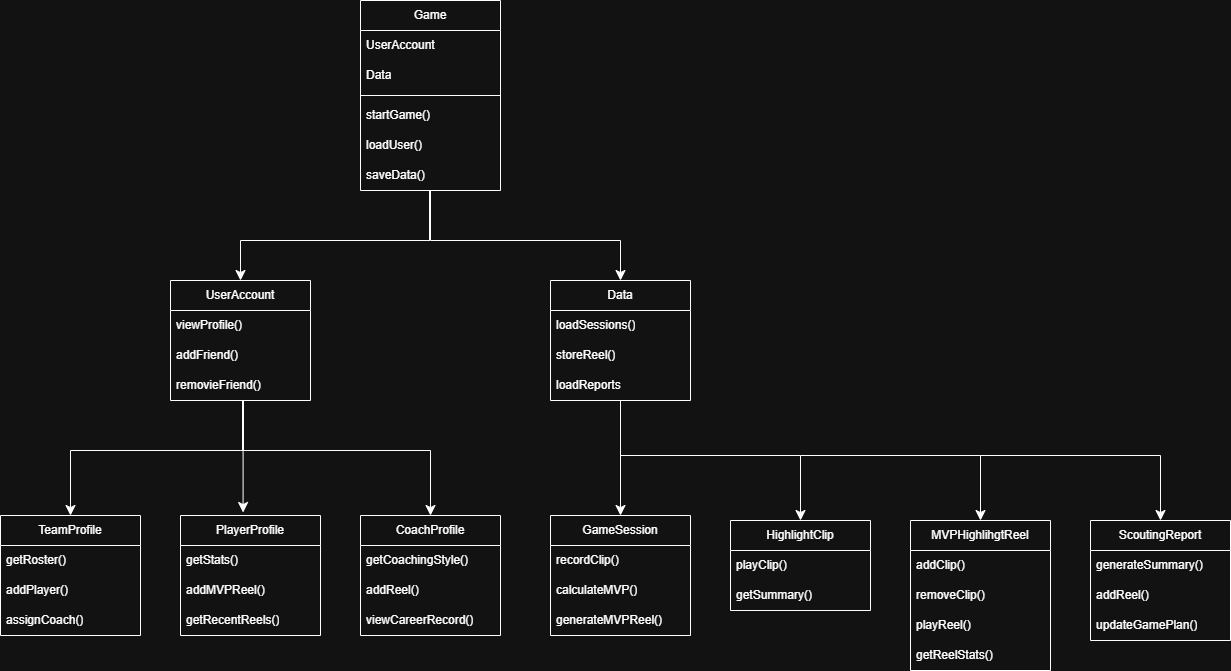

The diagram above was exported from draw.io. Its source (the exported page's mxGraphModel, read from the mxfile embedded in the PNG):
<mxGraphModel dx="2131" dy="561" grid="1" gridSize="10" guides="1" tooltips="1" connect="1" arrows="1" fold="1" page="1" pageScale="1" pageWidth="850" pageHeight="1100" math="0" shadow="0">
  <root>
    <mxCell id="0" />
    <mxCell id="1" parent="0" />
    <mxCell id="c-ll2ianLhNmMrGqL-5g-1" parent="1" style="swimlane;fontStyle=0;childLayout=stackLayout;horizontal=1;startSize=30;horizontalStack=0;resizeParent=1;resizeParentMax=0;resizeLast=0;collapsible=1;marginBottom=0;whiteSpace=wrap;html=1;" value="Game" vertex="1">
      <mxGeometry height="190" width="140" x="210" y="120" as="geometry" />
    </mxCell>
    <mxCell id="c-ll2ianLhNmMrGqL-5g-2" parent="c-ll2ianLhNmMrGqL-5g-1" style="text;strokeColor=none;fillColor=none;align=left;verticalAlign=middle;spacingLeft=4;spacingRight=4;overflow=hidden;points=[[0,0.5],[1,0.5]];portConstraint=eastwest;rotatable=0;whiteSpace=wrap;html=1;" value="UserAccount" vertex="1">
      <mxGeometry height="30" width="140" y="30" as="geometry" />
    </mxCell>
    <mxCell id="c-ll2ianLhNmMrGqL-5g-15" parent="c-ll2ianLhNmMrGqL-5g-1" style="text;strokeColor=none;fillColor=none;align=left;verticalAlign=middle;spacingLeft=4;spacingRight=4;overflow=hidden;points=[[0,0.5],[1,0.5]];portConstraint=eastwest;rotatable=0;whiteSpace=wrap;html=1;" value="Data" vertex="1">
      <mxGeometry height="30" width="140" y="60" as="geometry" />
    </mxCell>
    <mxCell id="c-ll2ianLhNmMrGqL-5g-16" parent="c-ll2ianLhNmMrGqL-5g-1" style="line;strokeWidth=1;rotatable=0;dashed=0;labelPosition=right;align=left;verticalAlign=middle;spacingTop=0;spacingLeft=6;points=[];portConstraint=eastwest;" value="" vertex="1">
      <mxGeometry height="10" width="140" y="90" as="geometry" />
    </mxCell>
    <mxCell id="c-ll2ianLhNmMrGqL-5g-13" parent="c-ll2ianLhNmMrGqL-5g-1" style="text;strokeColor=none;fillColor=none;align=left;verticalAlign=middle;spacingLeft=4;spacingRight=4;overflow=hidden;points=[[0,0.5],[1,0.5]];portConstraint=eastwest;rotatable=0;whiteSpace=wrap;html=1;" value="startGame()" vertex="1">
      <mxGeometry height="30" width="140" y="100" as="geometry" />
    </mxCell>
    <mxCell id="c-ll2ianLhNmMrGqL-5g-14" parent="c-ll2ianLhNmMrGqL-5g-1" style="text;strokeColor=none;fillColor=none;align=left;verticalAlign=middle;spacingLeft=4;spacingRight=4;overflow=hidden;points=[[0,0.5],[1,0.5]];portConstraint=eastwest;rotatable=0;whiteSpace=wrap;html=1;" value="loadUser()" vertex="1">
      <mxGeometry height="30" width="140" y="130" as="geometry" />
    </mxCell>
    <mxCell id="c-ll2ianLhNmMrGqL-5g-3" parent="c-ll2ianLhNmMrGqL-5g-1" style="text;strokeColor=none;fillColor=none;align=left;verticalAlign=middle;spacingLeft=4;spacingRight=4;overflow=hidden;points=[[0,0.5],[1,0.5]];portConstraint=eastwest;rotatable=0;whiteSpace=wrap;html=1;" value="saveData()" vertex="1">
      <mxGeometry height="30" width="140" y="160" as="geometry" />
    </mxCell>
    <mxCell id="c-ll2ianLhNmMrGqL-5g-5" parent="1" style="swimlane;fontStyle=0;childLayout=stackLayout;horizontal=1;startSize=30;horizontalStack=0;resizeParent=1;resizeParentMax=0;resizeLast=0;collapsible=1;marginBottom=0;whiteSpace=wrap;html=1;" value="UserAccount" vertex="1">
      <mxGeometry height="120" width="140" x="20" y="400" as="geometry" />
    </mxCell>
    <mxCell id="c-ll2ianLhNmMrGqL-5g-6" parent="c-ll2ianLhNmMrGqL-5g-5" style="text;strokeColor=none;fillColor=none;align=left;verticalAlign=middle;spacingLeft=4;spacingRight=4;overflow=hidden;points=[[0,0.5],[1,0.5]];portConstraint=eastwest;rotatable=0;whiteSpace=wrap;html=1;" value="viewProfile()" vertex="1">
      <mxGeometry height="30" width="140" y="30" as="geometry" />
    </mxCell>
    <mxCell id="c-ll2ianLhNmMrGqL-5g-7" parent="c-ll2ianLhNmMrGqL-5g-5" style="text;strokeColor=none;fillColor=none;align=left;verticalAlign=middle;spacingLeft=4;spacingRight=4;overflow=hidden;points=[[0,0.5],[1,0.5]];portConstraint=eastwest;rotatable=0;whiteSpace=wrap;html=1;" value="addFriend()" vertex="1">
      <mxGeometry height="30" width="140" y="60" as="geometry" />
    </mxCell>
    <mxCell id="c-ll2ianLhNmMrGqL-5g-42" parent="c-ll2ianLhNmMrGqL-5g-5" style="text;strokeColor=none;fillColor=none;align=left;verticalAlign=middle;spacingLeft=4;spacingRight=4;overflow=hidden;points=[[0,0.5],[1,0.5]];portConstraint=eastwest;rotatable=0;whiteSpace=wrap;html=1;" value="removieFriend()" vertex="1">
      <mxGeometry height="30" width="140" y="90" as="geometry" />
    </mxCell>
    <mxCell id="c-ll2ianLhNmMrGqL-5g-9" parent="1" style="swimlane;fontStyle=0;childLayout=stackLayout;horizontal=1;startSize=30;horizontalStack=0;resizeParent=1;resizeParentMax=0;resizeLast=0;collapsible=1;marginBottom=0;whiteSpace=wrap;html=1;" value="Data" vertex="1">
      <mxGeometry height="120" width="140" x="400" y="400" as="geometry" />
    </mxCell>
    <mxCell id="c-ll2ianLhNmMrGqL-5g-46" parent="c-ll2ianLhNmMrGqL-5g-9" style="text;strokeColor=none;fillColor=none;align=left;verticalAlign=middle;spacingLeft=4;spacingRight=4;overflow=hidden;points=[[0,0.5],[1,0.5]];portConstraint=eastwest;rotatable=0;whiteSpace=wrap;html=1;" value="loadSessions()" vertex="1">
      <mxGeometry height="30" width="140" y="30" as="geometry" />
    </mxCell>
    <mxCell id="c-ll2ianLhNmMrGqL-5g-47" parent="c-ll2ianLhNmMrGqL-5g-9" style="text;strokeColor=none;fillColor=none;align=left;verticalAlign=middle;spacingLeft=4;spacingRight=4;overflow=hidden;points=[[0,0.5],[1,0.5]];portConstraint=eastwest;rotatable=0;whiteSpace=wrap;html=1;" value="storeReel()" vertex="1">
      <mxGeometry height="30" width="140" y="60" as="geometry" />
    </mxCell>
    <mxCell id="c-ll2ianLhNmMrGqL-5g-10" parent="c-ll2ianLhNmMrGqL-5g-9" style="text;strokeColor=none;fillColor=none;align=left;verticalAlign=middle;spacingLeft=4;spacingRight=4;overflow=hidden;points=[[0,0.5],[1,0.5]];portConstraint=eastwest;rotatable=0;whiteSpace=wrap;html=1;" value="loadReports" vertex="1">
      <mxGeometry height="30" width="140" y="90" as="geometry" />
    </mxCell>
    <mxCell id="c-ll2ianLhNmMrGqL-5g-18" edge="1" parent="1" style="edgeStyle=segmentEdgeStyle;endArrow=classic;html=1;curved=0;rounded=0;endSize=8;startSize=8;fontSize=12;entryX=0.5;entryY=0;entryDx=0;entryDy=0;" target="c-ll2ianLhNmMrGqL-5g-5" value="">
      <mxGeometry height="50" relative="1" width="50" as="geometry">
        <mxPoint x="280" y="360" as="sourcePoint" />
        <mxPoint x="280" y="290" as="targetPoint" />
      </mxGeometry>
    </mxCell>
    <mxCell id="c-ll2ianLhNmMrGqL-5g-20" edge="1" parent="1" style="edgeStyle=segmentEdgeStyle;endArrow=classic;html=1;curved=0;rounded=0;endSize=8;startSize=8;fontSize=12;entryX=0.5;entryY=0;entryDx=0;entryDy=0;" target="c-ll2ianLhNmMrGqL-5g-9" value="">
      <mxGeometry height="50" relative="1" width="50" as="geometry">
        <mxPoint x="280" y="360" as="sourcePoint" />
        <mxPoint x="400" y="300" as="targetPoint" />
      </mxGeometry>
    </mxCell>
    <mxCell id="c-ll2ianLhNmMrGqL-5g-23" parent="1" style="line;strokeWidth=2;direction=south;html=1;" value="" vertex="1">
      <mxGeometry height="50" width="10" x="275" y="310" as="geometry" />
    </mxCell>
    <mxCell id="c-ll2ianLhNmMrGqL-5g-24" parent="1" style="swimlane;fontStyle=0;childLayout=stackLayout;horizontal=1;startSize=30;horizontalStack=0;resizeParent=1;resizeParentMax=0;resizeLast=0;collapsible=1;marginBottom=0;whiteSpace=wrap;html=1;" value="PlayerProfile" vertex="1">
      <mxGeometry height="120" width="140" x="30" y="635" as="geometry" />
    </mxCell>
    <mxCell id="c-ll2ianLhNmMrGqL-5g-25" parent="c-ll2ianLhNmMrGqL-5g-24" style="text;strokeColor=none;fillColor=none;align=left;verticalAlign=middle;spacingLeft=4;spacingRight=4;overflow=hidden;points=[[0,0.5],[1,0.5]];portConstraint=eastwest;rotatable=0;whiteSpace=wrap;html=1;" value="getStats()" vertex="1">
      <mxGeometry height="30" width="140" y="30" as="geometry" />
    </mxCell>
    <mxCell id="c-ll2ianLhNmMrGqL-5g-26" parent="c-ll2ianLhNmMrGqL-5g-24" style="text;strokeColor=none;fillColor=none;align=left;verticalAlign=middle;spacingLeft=4;spacingRight=4;overflow=hidden;points=[[0,0.5],[1,0.5]];portConstraint=eastwest;rotatable=0;whiteSpace=wrap;html=1;" value="addMVPReel()" vertex="1">
      <mxGeometry height="30" width="140" y="60" as="geometry" />
    </mxCell>
    <mxCell id="c-ll2ianLhNmMrGqL-5g-27" parent="c-ll2ianLhNmMrGqL-5g-24" style="text;strokeColor=none;fillColor=none;align=left;verticalAlign=middle;spacingLeft=4;spacingRight=4;overflow=hidden;points=[[0,0.5],[1,0.5]];portConstraint=eastwest;rotatable=0;whiteSpace=wrap;html=1;" value="getRecentReels()" vertex="1">
      <mxGeometry height="30" width="140" y="90" as="geometry" />
    </mxCell>
    <mxCell id="c-ll2ianLhNmMrGqL-5g-28" parent="1" style="swimlane;fontStyle=0;childLayout=stackLayout;horizontal=1;startSize=30;horizontalStack=0;resizeParent=1;resizeParentMax=0;resizeLast=0;collapsible=1;marginBottom=0;whiteSpace=wrap;html=1;" value="TeamProfile" vertex="1">
      <mxGeometry height="120" width="140" x="-150" y="635" as="geometry" />
    </mxCell>
    <mxCell id="c-ll2ianLhNmMrGqL-5g-29" parent="c-ll2ianLhNmMrGqL-5g-28" style="text;strokeColor=none;fillColor=none;align=left;verticalAlign=middle;spacingLeft=4;spacingRight=4;overflow=hidden;points=[[0,0.5],[1,0.5]];portConstraint=eastwest;rotatable=0;whiteSpace=wrap;html=1;" value="getRoster()" vertex="1">
      <mxGeometry height="30" width="140" y="30" as="geometry" />
    </mxCell>
    <mxCell id="c-ll2ianLhNmMrGqL-5g-30" parent="c-ll2ianLhNmMrGqL-5g-28" style="text;strokeColor=none;fillColor=none;align=left;verticalAlign=middle;spacingLeft=4;spacingRight=4;overflow=hidden;points=[[0,0.5],[1,0.5]];portConstraint=eastwest;rotatable=0;whiteSpace=wrap;html=1;" value="addPlayer()" vertex="1">
      <mxGeometry height="30" width="140" y="60" as="geometry" />
    </mxCell>
    <mxCell id="c-ll2ianLhNmMrGqL-5g-40" parent="c-ll2ianLhNmMrGqL-5g-28" style="text;strokeColor=none;fillColor=none;align=left;verticalAlign=middle;spacingLeft=4;spacingRight=4;overflow=hidden;points=[[0,0.5],[1,0.5]];portConstraint=eastwest;rotatable=0;whiteSpace=wrap;html=1;" value="assignCoach()" vertex="1">
      <mxGeometry height="30" width="140" y="90" as="geometry" />
    </mxCell>
    <mxCell id="c-ll2ianLhNmMrGqL-5g-32" parent="1" style="swimlane;fontStyle=0;childLayout=stackLayout;horizontal=1;startSize=30;horizontalStack=0;resizeParent=1;resizeParentMax=0;resizeLast=0;collapsible=1;marginBottom=0;whiteSpace=wrap;html=1;" value="CoachProfile" vertex="1">
      <mxGeometry height="120" width="140" x="210" y="635" as="geometry" />
    </mxCell>
    <mxCell id="c-ll2ianLhNmMrGqL-5g-33" parent="c-ll2ianLhNmMrGqL-5g-32" style="text;strokeColor=none;fillColor=none;align=left;verticalAlign=middle;spacingLeft=4;spacingRight=4;overflow=hidden;points=[[0,0.5],[1,0.5]];portConstraint=eastwest;rotatable=0;whiteSpace=wrap;html=1;" value="getCoachingStyle()" vertex="1">
      <mxGeometry height="30" width="140" y="30" as="geometry" />
    </mxCell>
    <mxCell id="c-ll2ianLhNmMrGqL-5g-34" parent="c-ll2ianLhNmMrGqL-5g-32" style="text;strokeColor=none;fillColor=none;align=left;verticalAlign=middle;spacingLeft=4;spacingRight=4;overflow=hidden;points=[[0,0.5],[1,0.5]];portConstraint=eastwest;rotatable=0;whiteSpace=wrap;html=1;" value="addReel()" vertex="1">
      <mxGeometry height="30" width="140" y="60" as="geometry" />
    </mxCell>
    <mxCell id="c-ll2ianLhNmMrGqL-5g-35" parent="c-ll2ianLhNmMrGqL-5g-32" style="text;strokeColor=none;fillColor=none;align=left;verticalAlign=middle;spacingLeft=4;spacingRight=4;overflow=hidden;points=[[0,0.5],[1,0.5]];portConstraint=eastwest;rotatable=0;whiteSpace=wrap;html=1;" value="viewCareerRecord()" vertex="1">
      <mxGeometry height="30" width="140" y="90" as="geometry" />
    </mxCell>
    <mxCell id="c-ll2ianLhNmMrGqL-5g-36" edge="1" parent="1" style="edgeStyle=segmentEdgeStyle;endArrow=classic;html=1;curved=0;rounded=0;endSize=8;startSize=8;fontSize=12;entryX=0.5;entryY=0;entryDx=0;entryDy=0;" target="c-ll2ianLhNmMrGqL-5g-28" value="">
      <mxGeometry height="50" relative="1" width="50" as="geometry">
        <mxPoint x="90" y="570" as="sourcePoint" />
        <mxPoint x="-50" y="520" as="targetPoint" />
      </mxGeometry>
    </mxCell>
    <mxCell id="c-ll2ianLhNmMrGqL-5g-37" edge="1" parent="1" style="edgeStyle=segmentEdgeStyle;endArrow=classic;html=1;curved=0;rounded=0;endSize=8;startSize=8;fontSize=12;entryX=0.447;entryY=-0.025;entryDx=0;entryDy=0;entryPerimeter=0;" target="c-ll2ianLhNmMrGqL-5g-24" value="">
      <mxGeometry height="50" relative="1" width="50" as="geometry">
        <mxPoint x="90" y="570" as="sourcePoint" />
        <mxPoint x="140" y="520" as="targetPoint" />
      </mxGeometry>
    </mxCell>
    <mxCell id="c-ll2ianLhNmMrGqL-5g-38" edge="1" parent="1" style="edgeStyle=segmentEdgeStyle;endArrow=classic;html=1;curved=0;rounded=0;endSize=8;startSize=8;fontSize=12;entryX=0.5;entryY=0;entryDx=0;entryDy=0;" target="c-ll2ianLhNmMrGqL-5g-32" value="">
      <mxGeometry height="50" relative="1" width="50" as="geometry">
        <mxPoint x="90" y="570" as="sourcePoint" />
        <mxPoint x="140" y="520" as="targetPoint" />
      </mxGeometry>
    </mxCell>
    <mxCell id="c-ll2ianLhNmMrGqL-5g-39" parent="1" style="line;strokeWidth=2;direction=south;html=1;" value="" vertex="1">
      <mxGeometry height="50" width="10" x="88" y="520" as="geometry" />
    </mxCell>
    <mxCell id="c-ll2ianLhNmMrGqL-5g-48" parent="1" style="swimlane;fontStyle=0;childLayout=stackLayout;horizontal=1;startSize=30;horizontalStack=0;resizeParent=1;resizeParentMax=0;resizeLast=0;collapsible=1;marginBottom=0;whiteSpace=wrap;html=1;" value="GameSession" vertex="1">
      <mxGeometry height="120" width="140" x="400" y="635" as="geometry" />
    </mxCell>
    <mxCell id="c-ll2ianLhNmMrGqL-5g-49" parent="c-ll2ianLhNmMrGqL-5g-48" style="text;strokeColor=none;fillColor=none;align=left;verticalAlign=middle;spacingLeft=4;spacingRight=4;overflow=hidden;points=[[0,0.5],[1,0.5]];portConstraint=eastwest;rotatable=0;whiteSpace=wrap;html=1;" value="recordClip()" vertex="1">
      <mxGeometry height="30" width="140" y="30" as="geometry" />
    </mxCell>
    <mxCell id="c-ll2ianLhNmMrGqL-5g-50" parent="c-ll2ianLhNmMrGqL-5g-48" style="text;strokeColor=none;fillColor=none;align=left;verticalAlign=middle;spacingLeft=4;spacingRight=4;overflow=hidden;points=[[0,0.5],[1,0.5]];portConstraint=eastwest;rotatable=0;whiteSpace=wrap;html=1;" value="calculateMVP()" vertex="1">
      <mxGeometry height="30" width="140" y="60" as="geometry" />
    </mxCell>
    <mxCell id="c-ll2ianLhNmMrGqL-5g-51" parent="c-ll2ianLhNmMrGqL-5g-48" style="text;strokeColor=none;fillColor=none;align=left;verticalAlign=middle;spacingLeft=4;spacingRight=4;overflow=hidden;points=[[0,0.5],[1,0.5]];portConstraint=eastwest;rotatable=0;whiteSpace=wrap;html=1;" value="generateMVPReel()" vertex="1">
      <mxGeometry height="30" width="140" y="90" as="geometry" />
    </mxCell>
    <mxCell id="c-ll2ianLhNmMrGqL-5g-52" parent="1" style="swimlane;fontStyle=0;childLayout=stackLayout;horizontal=1;startSize=30;horizontalStack=0;resizeParent=1;resizeParentMax=0;resizeLast=0;collapsible=1;marginBottom=0;whiteSpace=wrap;html=1;" value="HighlightClip" vertex="1">
      <mxGeometry height="90" width="140" x="580" y="640" as="geometry" />
    </mxCell>
    <mxCell id="c-ll2ianLhNmMrGqL-5g-53" parent="c-ll2ianLhNmMrGqL-5g-52" style="text;strokeColor=none;fillColor=none;align=left;verticalAlign=middle;spacingLeft=4;spacingRight=4;overflow=hidden;points=[[0,0.5],[1,0.5]];portConstraint=eastwest;rotatable=0;whiteSpace=wrap;html=1;" value="playClip()" vertex="1">
      <mxGeometry height="30" width="140" y="30" as="geometry" />
    </mxCell>
    <mxCell id="c-ll2ianLhNmMrGqL-5g-54" parent="c-ll2ianLhNmMrGqL-5g-52" style="text;strokeColor=none;fillColor=none;align=left;verticalAlign=middle;spacingLeft=4;spacingRight=4;overflow=hidden;points=[[0,0.5],[1,0.5]];portConstraint=eastwest;rotatable=0;whiteSpace=wrap;html=1;" value="getSummary()" vertex="1">
      <mxGeometry height="30" width="140" y="60" as="geometry" />
    </mxCell>
    <mxCell id="c-ll2ianLhNmMrGqL-5g-56" parent="1" style="swimlane;fontStyle=0;childLayout=stackLayout;horizontal=1;startSize=30;horizontalStack=0;resizeParent=1;resizeParentMax=0;resizeLast=0;collapsible=1;marginBottom=0;whiteSpace=wrap;html=1;" value="MVPHighlihgtReel" vertex="1">
      <mxGeometry height="150" width="140" x="760" y="640" as="geometry" />
    </mxCell>
    <mxCell id="c-ll2ianLhNmMrGqL-5g-57" parent="c-ll2ianLhNmMrGqL-5g-56" style="text;strokeColor=none;fillColor=none;align=left;verticalAlign=middle;spacingLeft=4;spacingRight=4;overflow=hidden;points=[[0,0.5],[1,0.5]];portConstraint=eastwest;rotatable=0;whiteSpace=wrap;html=1;" value="addClip()" vertex="1">
      <mxGeometry height="30" width="140" y="30" as="geometry" />
    </mxCell>
    <mxCell id="c-ll2ianLhNmMrGqL-5g-58" parent="c-ll2ianLhNmMrGqL-5g-56" style="text;strokeColor=none;fillColor=none;align=left;verticalAlign=middle;spacingLeft=4;spacingRight=4;overflow=hidden;points=[[0,0.5],[1,0.5]];portConstraint=eastwest;rotatable=0;whiteSpace=wrap;html=1;" value="removeClip()" vertex="1">
      <mxGeometry height="30" width="140" y="60" as="geometry" />
    </mxCell>
    <mxCell id="c-ll2ianLhNmMrGqL-5g-67" parent="c-ll2ianLhNmMrGqL-5g-56" style="text;strokeColor=none;fillColor=none;align=left;verticalAlign=middle;spacingLeft=4;spacingRight=4;overflow=hidden;points=[[0,0.5],[1,0.5]];portConstraint=eastwest;rotatable=0;whiteSpace=wrap;html=1;" value="playReel()" vertex="1">
      <mxGeometry height="30" width="140" y="90" as="geometry" />
    </mxCell>
    <mxCell id="c-ll2ianLhNmMrGqL-5g-59" parent="c-ll2ianLhNmMrGqL-5g-56" style="text;strokeColor=none;fillColor=none;align=left;verticalAlign=middle;spacingLeft=4;spacingRight=4;overflow=hidden;points=[[0,0.5],[1,0.5]];portConstraint=eastwest;rotatable=0;whiteSpace=wrap;html=1;" value="getReelStats()" vertex="1">
      <mxGeometry height="30" width="140" y="120" as="geometry" />
    </mxCell>
    <mxCell id="c-ll2ianLhNmMrGqL-5g-60" parent="1" style="swimlane;fontStyle=0;childLayout=stackLayout;horizontal=1;startSize=30;horizontalStack=0;resizeParent=1;resizeParentMax=0;resizeLast=0;collapsible=1;marginBottom=0;whiteSpace=wrap;html=1;" value="ScoutingReport" vertex="1">
      <mxGeometry height="120" width="140" x="940" y="640" as="geometry" />
    </mxCell>
    <mxCell id="c-ll2ianLhNmMrGqL-5g-61" parent="c-ll2ianLhNmMrGqL-5g-60" style="text;strokeColor=none;fillColor=none;align=left;verticalAlign=middle;spacingLeft=4;spacingRight=4;overflow=hidden;points=[[0,0.5],[1,0.5]];portConstraint=eastwest;rotatable=0;whiteSpace=wrap;html=1;" value="generateSummary()" vertex="1">
      <mxGeometry height="30" width="140" y="30" as="geometry" />
    </mxCell>
    <mxCell id="c-ll2ianLhNmMrGqL-5g-62" parent="c-ll2ianLhNmMrGqL-5g-60" style="text;strokeColor=none;fillColor=none;align=left;verticalAlign=middle;spacingLeft=4;spacingRight=4;overflow=hidden;points=[[0,0.5],[1,0.5]];portConstraint=eastwest;rotatable=0;whiteSpace=wrap;html=1;" value="addReel()" vertex="1">
      <mxGeometry height="30" width="140" y="60" as="geometry" />
    </mxCell>
    <mxCell id="c-ll2ianLhNmMrGqL-5g-63" parent="c-ll2ianLhNmMrGqL-5g-60" style="text;strokeColor=none;fillColor=none;align=left;verticalAlign=middle;spacingLeft=4;spacingRight=4;overflow=hidden;points=[[0,0.5],[1,0.5]];portConstraint=eastwest;rotatable=0;whiteSpace=wrap;html=1;" value="updateGamePlan()" vertex="1">
      <mxGeometry height="30" width="140" y="90" as="geometry" />
    </mxCell>
    <mxCell id="c-ll2ianLhNmMrGqL-5g-68" edge="1" parent="1" style="edgeStyle=segmentEdgeStyle;endArrow=classic;html=1;curved=0;rounded=0;endSize=8;startSize=8;fontSize=12;entryX=0.5;entryY=0;entryDx=0;entryDy=0;" target="c-ll2ianLhNmMrGqL-5g-48" value="">
      <mxGeometry height="50" relative="1" width="50" as="geometry">
        <mxPoint x="470" y="520" as="sourcePoint" />
        <mxPoint x="510" y="525" as="targetPoint" />
      </mxGeometry>
    </mxCell>
    <mxCell id="c-ll2ianLhNmMrGqL-5g-69" edge="1" parent="1" style="edgeStyle=segmentEdgeStyle;endArrow=classic;html=1;curved=0;rounded=0;endSize=8;startSize=8;fontSize=12;entryX=0.5;entryY=0;entryDx=0;entryDy=0;" target="c-ll2ianLhNmMrGqL-5g-52" value="">
      <mxGeometry height="50" relative="1" width="50" as="geometry">
        <mxPoint x="470" y="575" as="sourcePoint" />
        <mxPoint x="520" y="525" as="targetPoint" />
      </mxGeometry>
    </mxCell>
    <mxCell id="c-ll2ianLhNmMrGqL-5g-70" edge="1" parent="1" style="edgeStyle=segmentEdgeStyle;endArrow=classic;html=1;curved=0;rounded=0;endSize=8;startSize=8;fontSize=12;entryX=0.5;entryY=0;entryDx=0;entryDy=0;" target="c-ll2ianLhNmMrGqL-5g-56" value="">
      <mxGeometry height="50" relative="1" width="50" as="geometry">
        <mxPoint x="650" y="575" as="sourcePoint" />
        <mxPoint x="700" y="525" as="targetPoint" />
      </mxGeometry>
    </mxCell>
    <mxCell id="c-ll2ianLhNmMrGqL-5g-71" edge="1" parent="1" style="edgeStyle=segmentEdgeStyle;endArrow=classic;html=1;curved=0;rounded=0;endSize=8;startSize=8;fontSize=12;entryX=0.5;entryY=0;entryDx=0;entryDy=0;" target="c-ll2ianLhNmMrGqL-5g-60" value="">
      <mxGeometry height="50" relative="1" width="50" as="geometry">
        <mxPoint x="830" y="575" as="sourcePoint" />
        <mxPoint x="880" y="525" as="targetPoint" />
      </mxGeometry>
    </mxCell>
  </root>
</mxGraphModel>